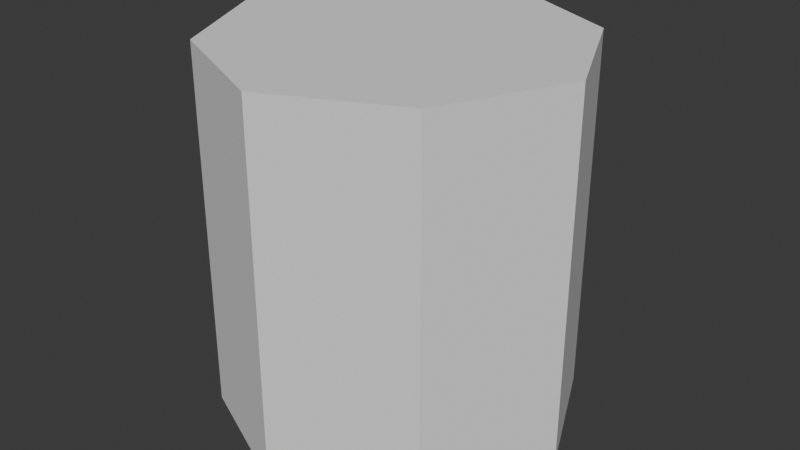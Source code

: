 # Source: Connector.blend  (saved by Blender 5.1.29; exported with 4.5.12 LTS)
import bpy
from mathutils import Matrix  # noqa: F401  (used for matrix-valued properties, if any)

bpy.ops.wm.read_factory_settings(use_empty=True)
scene = bpy.context.scene
scene.name = 'Scene'

# ---- collections
col_collection = bpy.data.collections.new('Collection'); scene.collection.children.link(col_collection)

# ---- world
world_world = bpy.data.worlds.new('World'); scene.world = world_world
world_world.use_nodes = True; world_world.node_tree.nodes.clear()
_N = world_world.node_tree.nodes; _L = world_world.node_tree.links
n0 = _N.new('ShaderNodeOutputWorld'); n0.name = 'World Output'; n0.location = (200, 100)
n1 = _N.new('ShaderNodeBackground'); n1.name = 'Background'; n1.location = (-200, 100)
n1.inputs[0].default_value = (0.05088, 0.05088, 0.05088, 1.0)
_L.new(n1.outputs[0], n0.inputs[0])
n0.is_active_output = True
world_world.color = (0.05088, 0.05088, 0.05088)
world_world.sun_shadow_jitter_overblur = 0.0

# ---- meshes
me_plane = bpy.data.meshes.new('Plane')
me_plane.from_pydata([(-1.0, -1.0, 0.0), (1.0, -1.0, 0.0), (-1.0, -2.98e-08, -1.0), (1.0, -1.788e-07, -1.0), (-1.0, 1.0, -5.96e-08), (1.0, 1.0, -2.98e-07), (-1.0, 2.98e-08, 1.0), (1.0, 2.98e-08, 1.0), (-1.0, 0.683, 0.683), (1.0, 0.683, 0.683), (8.941e-08, 0.683, 0.683), (-1.0, -0.683, -0.683), (1.0, -0.683, -0.683), (-1.0, 0.683, -0.683), (1.0, 0.683, -0.683), (-1.0, -0.683, 0.683), (1.0, -0.683, 0.683), (1.192e-07, -0.683, 0.683), (-5.96e-08, 0.683, -0.683), (-5.96e-08, -0.683, -0.683)], [], [(0, 11, 19, 12, 1), (2, 13, 18, 14, 3), (18, 13, 4, 5, 14), (4, 8, 10, 9, 5), (10, 8, 6, 7, 9), (6, 15, 17, 16, 7), (17, 15, 0, 1, 16), (19, 11, 2, 3, 12), (11, 13, 2), (0, 15, 11), (15, 13, 11), (12, 3, 14), (8, 13, 15), (15, 6, 8), (8, 4, 13), (5, 9, 14), (12, 9, 16), (9, 12, 14), (1, 12, 16), (16, 9, 7)])
_uv = me_plane.uv_layers.new(name='UVMap')
_uv.uv.foreach_set('vector', [0.0, 0.0, 0.0, 0.0, 0.0, 0.0, 0.0, 0.0, 0.0, 0.0, 0.0, 0.0, 0.0, 0.0, 0.0, 0.0, 0.0, 0.0, 0.0, 0.0, 0.0, 0.0, 0.0, 0.0, 0.0, 0.0, 0.0, 0.0, 0.0, 0.0, 0.0, 0.0, 0.0, 0.0, 0.0, 0.0, 0.0, 0.0, 0.0, 0.0, 0.0, 0.0, 0.0, 0.0, 0.0, 0.0, 0.0, 0.0, 0.0, 0.0, 0.0, 0.0, 0.0, 0.0, 0.0, 0.0, 0.0, 0.0, 0.0, 0.0, 0.0, 0.0, 0.0, 0.0, 0.0, 0.0, 0.0, 0.0, 0.0, 0.0, 0.0, 0.0, 0.0, 0.0, 0.0, 0.0, 0.0, 0.0, 0.0, 0.0, 0.0, 0.0, 0.0, 0.0, 0.0, 0.0, 0.0, 0.0, 0.0, 0.0, 0.0, 0.0, 0.0, 0.0, 0.0, 0.0, 0.0, 0.0, 0.0, 0.0, 0.0, 0.0, 0.0, 0.0, 0.0, 0.0, 0.0, 0.0, 0.0, 0.0, 0.0, 0.0, 0.0, 0.0, 0.0, 0.0, 0.0, 0.0, 0.0, 0.0, 0.0, 0.0, 0.0, 0.0, 0.0, 0.0, 0.0, 0.0, 0.0, 0.0, 0.0, 0.0, 0.0, 0.0, 0.0, 0.0, 0.0, 0.0, 0.0, 0.0, 0.0, 0.0, 0.0, 0.0, 0.0, 0.0, 0.0, 0.0, 0.0, 0.0, 0.0, 0.0])
me_plane.update()

# ---- objects
ob_plane = bpy.data.objects.new('Plane', me_plane)

# ---- transforms, parenting, visibility, modifiers, constraints
ob_plane.location = (0.0, 0.0, 0.0)
ob_plane.rotation_euler = (-0.0, 1.571, 0.0)

# ---- collection membership
col_collection.objects.link(ob_plane)

# ---- scene / render settings (as saved in the file)
scene.frame_start = 1; scene.frame_end = 250; scene.frame_set(1)
scene.render.engine = 'BLENDER_EEVEE_NEXT'
scene.render.bake_bias = 0.0
scene.render.bake_samples = 0
scene.cycles.sampling_pattern = 'TABULATED_SOBOL'
scene.eevee.use_volume_custom_range = False
bpy.context.view_layer.update()

# ---- added for rendering (the .blend has no active camera and no usable light): camera, sun
cam_auto = bpy.data.cameras.new('AutoCamera')
cam_auto.lens = 50.0
cam_auto.sensor_width = 36.0
cam_auto.clip_end = 1000.0
ob_auto_camera = bpy.data.objects.new('AutoCamera', cam_auto)
scene.collection.objects.link(ob_auto_camera)
ob_auto_camera.location = (3.20507, -3.84609, 2.56406)
ob_auto_camera.rotation_euler = (1.09748, -7.21219e-08, 0.694738)
scene.camera = ob_auto_camera
light_auto_sun = bpy.data.lights.new('AutoSun', 'SUN')
light_auto_sun.energy = 3.0
light_auto_sun.angle = 0.0523599
ob_auto_sun = bpy.data.objects.new('AutoSun', light_auto_sun)
scene.collection.objects.link(ob_auto_sun)
ob_auto_sun.rotation_euler = (0.872665, 0.174533, 0.523599)
bpy.context.view_layer.update()
